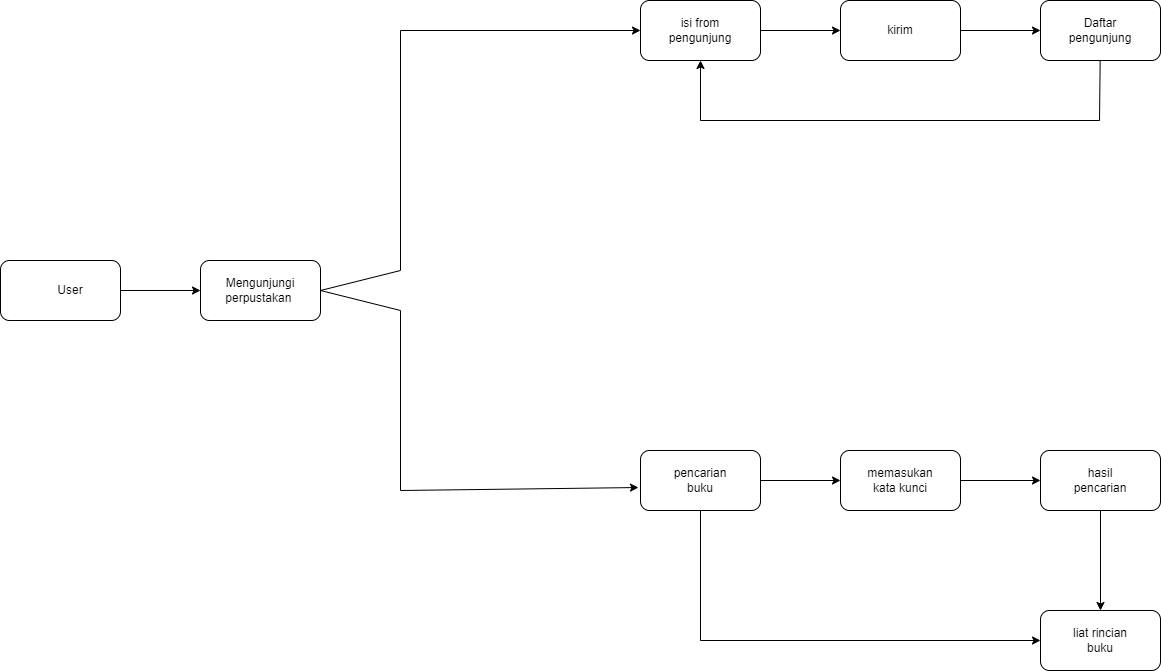

The diagram above was exported from draw.io. Its source (the exported page's mxGraphModel, read from the mxfile embedded in the PNG):
<mxGraphModel dx="1259" dy="702" grid="1" gridSize="10" guides="1" tooltips="1" connect="1" arrows="1" fold="1" page="1" pageScale="1" pageWidth="850" pageHeight="1100" math="0" shadow="0">
  <root>
    <mxCell id="0" />
    <mxCell id="1" parent="0" />
    <mxCell id="G5l0Gtod4OpH9jPnCUvq-1" value="" style="rounded=1;whiteSpace=wrap;html=1;" parent="1" vertex="1">
      <mxGeometry x="360" y="370" width="120" height="60" as="geometry" />
    </mxCell>
    <mxCell id="G5l0Gtod4OpH9jPnCUvq-2" value="" style="endArrow=classic;html=1;rounded=0;exitX=1;exitY=0.5;exitDx=0;exitDy=0;" parent="1" source="G5l0Gtod4OpH9jPnCUvq-1" target="G5l0Gtod4OpH9jPnCUvq-3" edge="1">
      <mxGeometry width="50" height="50" relative="1" as="geometry">
        <mxPoint x="400" y="430" as="sourcePoint" />
        <mxPoint x="560" y="400" as="targetPoint" />
      </mxGeometry>
    </mxCell>
    <mxCell id="G5l0Gtod4OpH9jPnCUvq-3" value="" style="rounded=1;whiteSpace=wrap;html=1;" parent="1" vertex="1">
      <mxGeometry x="560" y="370" width="120" height="60" as="geometry" />
    </mxCell>
    <mxCell id="G5l0Gtod4OpH9jPnCUvq-4" value="" style="rounded=1;whiteSpace=wrap;html=1;" parent="1" vertex="1">
      <mxGeometry x="1000" y="560" width="120" height="60" as="geometry" />
    </mxCell>
    <mxCell id="G5l0Gtod4OpH9jPnCUvq-5" value="" style="rounded=1;whiteSpace=wrap;html=1;" parent="1" vertex="1">
      <mxGeometry x="1000" y="110" width="120" height="60" as="geometry" />
    </mxCell>
    <mxCell id="G5l0Gtod4OpH9jPnCUvq-6" value="" style="rounded=1;whiteSpace=wrap;html=1;" parent="1" vertex="1">
      <mxGeometry x="1200" y="110" width="120" height="60" as="geometry" />
    </mxCell>
    <mxCell id="G5l0Gtod4OpH9jPnCUvq-7" value="" style="rounded=1;whiteSpace=wrap;html=1;" parent="1" vertex="1">
      <mxGeometry x="1200" y="560" width="120" height="60" as="geometry" />
    </mxCell>
    <mxCell id="G5l0Gtod4OpH9jPnCUvq-8" value="" style="rounded=1;whiteSpace=wrap;html=1;" parent="1" vertex="1">
      <mxGeometry x="1400" y="560" width="120" height="60" as="geometry" />
    </mxCell>
    <mxCell id="G5l0Gtod4OpH9jPnCUvq-9" value="" style="rounded=1;whiteSpace=wrap;html=1;" parent="1" vertex="1">
      <mxGeometry x="1400" y="720" width="120" height="60" as="geometry" />
    </mxCell>
    <mxCell id="G5l0Gtod4OpH9jPnCUvq-13" value="" style="endArrow=none;html=1;rounded=0;exitX=1;exitY=0.5;exitDx=0;exitDy=0;" parent="1" source="G5l0Gtod4OpH9jPnCUvq-3" edge="1">
      <mxGeometry width="50" height="50" relative="1" as="geometry">
        <mxPoint x="890" y="430" as="sourcePoint" />
        <mxPoint x="760" y="380" as="targetPoint" />
      </mxGeometry>
    </mxCell>
    <mxCell id="G5l0Gtod4OpH9jPnCUvq-14" value="" style="endArrow=none;html=1;rounded=0;exitX=1;exitY=0.5;exitDx=0;exitDy=0;" parent="1" source="G5l0Gtod4OpH9jPnCUvq-3" edge="1">
      <mxGeometry width="50" height="50" relative="1" as="geometry">
        <mxPoint x="690" y="410" as="sourcePoint" />
        <mxPoint x="760" y="420" as="targetPoint" />
      </mxGeometry>
    </mxCell>
    <mxCell id="G5l0Gtod4OpH9jPnCUvq-15" value="" style="endArrow=none;html=1;rounded=0;" parent="1" edge="1">
      <mxGeometry width="50" height="50" relative="1" as="geometry">
        <mxPoint x="760" y="380" as="sourcePoint" />
        <mxPoint x="760" y="140" as="targetPoint" />
      </mxGeometry>
    </mxCell>
    <mxCell id="G5l0Gtod4OpH9jPnCUvq-16" value="" style="endArrow=none;html=1;rounded=0;" parent="1" edge="1">
      <mxGeometry width="50" height="50" relative="1" as="geometry">
        <mxPoint x="760" y="420" as="sourcePoint" />
        <mxPoint x="760" y="600" as="targetPoint" />
      </mxGeometry>
    </mxCell>
    <mxCell id="G5l0Gtod4OpH9jPnCUvq-17" value="" style="endArrow=classic;html=1;rounded=0;entryX=0;entryY=0.5;entryDx=0;entryDy=0;" parent="1" target="G5l0Gtod4OpH9jPnCUvq-5" edge="1">
      <mxGeometry width="50" height="50" relative="1" as="geometry">
        <mxPoint x="760" y="140" as="sourcePoint" />
        <mxPoint x="940" y="380" as="targetPoint" />
      </mxGeometry>
    </mxCell>
    <mxCell id="G5l0Gtod4OpH9jPnCUvq-18" value="" style="endArrow=classic;html=1;rounded=0;entryX=-0.017;entryY=0.617;entryDx=0;entryDy=0;entryPerimeter=0;" parent="1" target="G5l0Gtod4OpH9jPnCUvq-4" edge="1">
      <mxGeometry width="50" height="50" relative="1" as="geometry">
        <mxPoint x="760" y="600" as="sourcePoint" />
        <mxPoint x="940" y="380" as="targetPoint" />
      </mxGeometry>
    </mxCell>
    <mxCell id="G5l0Gtod4OpH9jPnCUvq-19" value="" style="endArrow=classic;html=1;rounded=0;exitX=1;exitY=0.5;exitDx=0;exitDy=0;entryX=0;entryY=0.5;entryDx=0;entryDy=0;" parent="1" source="G5l0Gtod4OpH9jPnCUvq-5" target="G5l0Gtod4OpH9jPnCUvq-6" edge="1">
      <mxGeometry width="50" height="50" relative="1" as="geometry">
        <mxPoint x="890" y="430" as="sourcePoint" />
        <mxPoint x="940" y="380" as="targetPoint" />
      </mxGeometry>
    </mxCell>
    <mxCell id="G5l0Gtod4OpH9jPnCUvq-20" value="" style="endArrow=classic;html=1;rounded=0;exitX=1;exitY=0.5;exitDx=0;exitDy=0;entryX=0;entryY=0.5;entryDx=0;entryDy=0;" parent="1" source="G5l0Gtod4OpH9jPnCUvq-4" target="G5l0Gtod4OpH9jPnCUvq-7" edge="1">
      <mxGeometry width="50" height="50" relative="1" as="geometry">
        <mxPoint x="890" y="430" as="sourcePoint" />
        <mxPoint x="940" y="380" as="targetPoint" />
      </mxGeometry>
    </mxCell>
    <mxCell id="G5l0Gtod4OpH9jPnCUvq-21" value="" style="endArrow=classic;html=1;rounded=0;exitX=1;exitY=0.5;exitDx=0;exitDy=0;" parent="1" source="G5l0Gtod4OpH9jPnCUvq-7" target="G5l0Gtod4OpH9jPnCUvq-8" edge="1">
      <mxGeometry width="50" height="50" relative="1" as="geometry">
        <mxPoint x="890" y="430" as="sourcePoint" />
        <mxPoint x="940" y="380" as="targetPoint" />
      </mxGeometry>
    </mxCell>
    <mxCell id="G5l0Gtod4OpH9jPnCUvq-22" value="" style="endArrow=classic;html=1;rounded=0;exitX=1;exitY=0.5;exitDx=0;exitDy=0;entryX=0;entryY=0.5;entryDx=0;entryDy=0;" parent="1" source="G5l0Gtod4OpH9jPnCUvq-6" target="G5l0Gtod4OpH9jPnCUvq-23" edge="1">
      <mxGeometry width="50" height="50" relative="1" as="geometry">
        <mxPoint x="890" y="430" as="sourcePoint" />
        <mxPoint x="1370" y="240" as="targetPoint" />
      </mxGeometry>
    </mxCell>
    <mxCell id="G5l0Gtod4OpH9jPnCUvq-23" value="" style="rounded=1;whiteSpace=wrap;html=1;" parent="1" vertex="1">
      <mxGeometry x="1400" y="110" width="120" height="60" as="geometry" />
    </mxCell>
    <mxCell id="G5l0Gtod4OpH9jPnCUvq-24" value="" style="endArrow=classic;html=1;rounded=0;exitX=0.5;exitY=1;exitDx=0;exitDy=0;entryX=0.5;entryY=0;entryDx=0;entryDy=0;" parent="1" source="G5l0Gtod4OpH9jPnCUvq-8" target="G5l0Gtod4OpH9jPnCUvq-9" edge="1">
      <mxGeometry width="50" height="50" relative="1" as="geometry">
        <mxPoint x="890" y="430" as="sourcePoint" />
        <mxPoint x="940" y="380" as="targetPoint" />
      </mxGeometry>
    </mxCell>
    <mxCell id="G5l0Gtod4OpH9jPnCUvq-25" value="" style="endArrow=classic;html=1;rounded=0;exitX=0.5;exitY=1;exitDx=0;exitDy=0;entryX=0;entryY=0.5;entryDx=0;entryDy=0;" parent="1" source="G5l0Gtod4OpH9jPnCUvq-4" target="G5l0Gtod4OpH9jPnCUvq-9" edge="1">
      <mxGeometry width="50" height="50" relative="1" as="geometry">
        <mxPoint x="890" y="430" as="sourcePoint" />
        <mxPoint x="940" y="380" as="targetPoint" />
        <Array as="points">
          <mxPoint x="1060" y="750" />
        </Array>
      </mxGeometry>
    </mxCell>
    <mxCell id="G5l0Gtod4OpH9jPnCUvq-26" value="" style="endArrow=classic;html=1;rounded=0;entryX=0.5;entryY=1;entryDx=0;entryDy=0;" parent="1" source="G5l0Gtod4OpH9jPnCUvq-23" edge="1" target="G5l0Gtod4OpH9jPnCUvq-5">
      <mxGeometry width="50" height="50" relative="1" as="geometry">
        <mxPoint x="890" y="430" as="sourcePoint" />
        <mxPoint x="940" y="380" as="targetPoint" />
        <Array as="points">
          <mxPoint x="1459" y="230" />
          <mxPoint x="1060" y="230" />
        </Array>
      </mxGeometry>
    </mxCell>
    <mxCell id="fY5Nuy3ziREFwpAo02jR-1" value="isi from&lt;br&gt;pengunjung" style="text;html=1;strokeColor=none;fillColor=none;align=center;verticalAlign=middle;whiteSpace=wrap;rounded=0;" vertex="1" parent="1">
      <mxGeometry x="1030" y="125" width="60" height="30" as="geometry" />
    </mxCell>
    <mxCell id="fY5Nuy3ziREFwpAo02jR-2" value="kirim" style="text;html=1;strokeColor=none;fillColor=none;align=center;verticalAlign=middle;whiteSpace=wrap;rounded=0;" vertex="1" parent="1">
      <mxGeometry x="1230" y="125" width="60" height="30" as="geometry" />
    </mxCell>
    <mxCell id="fY5Nuy3ziREFwpAo02jR-3" value="Daftar pengunjung" style="text;html=1;strokeColor=none;fillColor=none;align=center;verticalAlign=middle;whiteSpace=wrap;rounded=0;" vertex="1" parent="1">
      <mxGeometry x="1430" y="125" width="60" height="30" as="geometry" />
    </mxCell>
    <mxCell id="fY5Nuy3ziREFwpAo02jR-4" value="pencarian buku" style="text;html=1;strokeColor=none;fillColor=none;align=center;verticalAlign=middle;whiteSpace=wrap;rounded=0;" vertex="1" parent="1">
      <mxGeometry x="1030" y="575" width="60" height="30" as="geometry" />
    </mxCell>
    <mxCell id="fY5Nuy3ziREFwpAo02jR-5" value="memasukan kata kunci" style="text;html=1;strokeColor=none;fillColor=none;align=center;verticalAlign=middle;whiteSpace=wrap;rounded=0;" vertex="1" parent="1">
      <mxGeometry x="1230" y="575" width="60" height="30" as="geometry" />
    </mxCell>
    <mxCell id="fY5Nuy3ziREFwpAo02jR-6" value="liat rincian buku" style="text;html=1;strokeColor=none;fillColor=none;align=center;verticalAlign=middle;whiteSpace=wrap;rounded=0;" vertex="1" parent="1">
      <mxGeometry x="1430" y="735" width="60" height="30" as="geometry" />
    </mxCell>
    <mxCell id="fY5Nuy3ziREFwpAo02jR-7" value="hasil pencarian" style="text;html=1;strokeColor=none;fillColor=none;align=center;verticalAlign=middle;whiteSpace=wrap;rounded=0;" vertex="1" parent="1">
      <mxGeometry x="1430" y="575" width="60" height="30" as="geometry" />
    </mxCell>
    <mxCell id="fY5Nuy3ziREFwpAo02jR-8" value="Mengunjungi&lt;br&gt;perpustakan&amp;nbsp;" style="text;html=1;strokeColor=none;fillColor=none;align=center;verticalAlign=middle;whiteSpace=wrap;rounded=0;" vertex="1" parent="1">
      <mxGeometry x="590" y="385" width="60" height="30" as="geometry" />
    </mxCell>
    <mxCell id="fY5Nuy3ziREFwpAo02jR-9" value="User" style="text;html=1;strokeColor=none;fillColor=none;align=center;verticalAlign=middle;whiteSpace=wrap;rounded=0;" vertex="1" parent="1">
      <mxGeometry x="400" y="385" width="60" height="30" as="geometry" />
    </mxCell>
  </root>
</mxGraphModel>